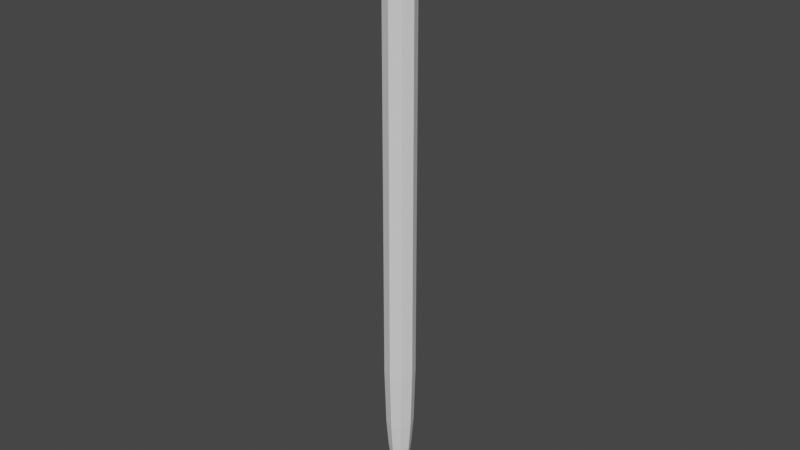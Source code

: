 # Source: rope2.blend  (saved by Blender 2.80.75; exported with 4.5.12 LTS)
import bpy
from mathutils import Matrix  # noqa: F401  (used for matrix-valued properties, if any)

bpy.ops.wm.read_factory_settings(use_empty=True)
scene = bpy.context.scene
scene.name = 'Scene'

# ---- world
world_world = bpy.data.worlds.new('World'); scene.world = world_world
world_world.use_nodes = True; world_world.node_tree.nodes.clear()
_N = world_world.node_tree.nodes; _L = world_world.node_tree.links
n0 = _N.new('ShaderNodeOutputWorld'); n0.name = 'World Output'; n0.location = (300, 300)
n1 = _N.new('ShaderNodeBackground'); n1.name = 'Background'; n1.location = (10, 300)
n1.inputs[0].default_value = (0.05088, 0.05088, 0.05088, 1.0)
_L.new(n1.outputs[0], n0.inputs[0])
n0.is_active_output = True
world_world.color = (0.05088, 0.05088, 0.05088)
world_world.use_sun_shadow = False
world_world.sun_shadow_jitter_overblur = 0.0

# ---- meshes
me_cylinder_004 = bpy.data.meshes.new('Cylinder.004')
me_cylinder_004.from_pydata([(-2.256e-08, 0.304, -100.0), (2.464e-07, 7.574, 0.0), (0.2149, 0.2149, -100.0), (5.356, 5.356, 0.0), (0.304, -2.008e-09, -100.0), (7.574, -4.144e-07, 0.0), (0.2149, -0.2149, -100.0), (5.356, -5.356, 0.0), (-4.913e-08, -0.304, -100.0), (-4.157e-07, -7.574, 0.0), (-0.2149, -0.2149, -100.0), (-5.356, -5.356, 0.0), (-0.304, 1.49e-08, -100.0), (-7.574, 6.96e-09, 0.0), (-0.2149, 0.2149, -100.0), (-5.356, 5.356, 0.0), (-1.398e-08, 1.276, -95.4), (1.626e-08, 1.865, -90.64), (2.507e-08, 2.235, -85.88), (2.639e-08, 2.357, -81.21), (2.98e-08, 2.5, -76.27), (2.98e-08, 2.5, -71.33), (2.98e-08, 2.5, -66.39), (2.98e-08, 2.5, -61.46), (2.98e-08, 2.5, -56.52), (2.98e-08, 2.5, -51.58), (2.98e-08, 2.5, -46.64), (2.98e-08, 2.5, -41.7), (2.98e-08, 2.5, -36.77), (2.98e-08, 2.5, -31.83), (2.98e-08, 2.5, -26.89), (2.98e-08, 2.5, -21.95), (2.98e-08, 2.5, -17.46), (2.98e-08, 2.5, -11.99), (4.36e-08, 3.079, -7.054), (9.221e-08, 4.382, -2.556), (3.099, 3.099, -2.556), (2.177, 2.177, -7.054), (1.768, 1.768, -11.99), (1.768, 1.768, -17.46), (1.768, 1.768, -21.95), (1.768, 1.768, -26.89), (1.768, 1.768, -31.83), (1.768, 1.768, -36.77), (1.768, 1.768, -41.7), (1.768, 1.768, -46.64), (1.768, 1.768, -51.58), (1.768, 1.768, -56.52), (1.768, 1.768, -61.46), (1.768, 1.768, -66.39), (1.768, 1.768, -71.33), (1.768, 1.768, -76.27), (1.666, 1.666, -81.21), (1.581, 1.581, -85.88), (1.319, 1.319, -90.64), (0.9021, 0.9021, -95.4), (4.382, -2.333e-07, -2.556), (3.079, -1.564e-07, -7.054), (2.5, -1.242e-07, -11.99), (2.5, -1.242e-07, -17.46), (2.5, -1.242e-07, -21.95), (2.5, -1.242e-07, -26.89), (2.5, -1.242e-07, -31.83), (2.5, -1.242e-07, -36.77), (2.5, -1.242e-07, -41.7), (2.5, -1.242e-07, -46.64), (2.5, -1.242e-07, -51.58), (2.5, -1.242e-07, -56.52), (2.5, -1.242e-07, -61.46), (2.5, -1.242e-07, -66.39), (2.5, -1.242e-07, -71.33), (2.5, -1.242e-07, -76.27), (2.357, -1.162e-07, -81.21), (2.235, -1.11e-07, -85.88), (1.865, -8.888e-08, -90.64), (1.276, -7.066e-08, -95.4), (3.099, -3.099, -2.556), (2.177, -2.177, -7.054), (1.768, -1.768, -11.99), (1.768, -1.768, -17.46), (1.768, -1.768, -21.95), (1.768, -1.768, -26.89), (1.768, -1.768, -31.83), (1.768, -1.768, -36.77), (1.768, -1.768, -41.7), (1.768, -1.768, -46.64), (1.768, -1.768, -51.58), (1.768, -1.768, -56.52), (1.768, -1.768, -61.46), (1.768, -1.768, -66.39), (1.768, -1.768, -71.33), (1.768, -1.768, -76.27), (1.666, -1.666, -81.21), (1.581, -1.581, -85.88), (1.319, -1.319, -90.64), (0.9021, -0.9021, -95.4), (-2.909e-07, -4.382, -2.556), (-2.255e-07, -3.079, -7.054), (-1.888e-07, -2.5, -11.99), (-1.888e-07, -2.5, -17.46), (-1.888e-07, -2.5, -21.95), (-1.888e-07, -2.5, -26.89), (-1.888e-07, -2.5, -31.83), (-1.888e-07, -2.5, -36.77), (-1.888e-07, -2.5, -41.7), (-1.888e-07, -2.5, -46.64), (-1.888e-07, -2.5, -51.58), (-1.888e-07, -2.5, -56.52), (-1.888e-07, -2.5, -61.46), (-1.888e-07, -2.5, -66.39), (-1.888e-07, -2.5, -71.33), (-1.888e-07, -2.5, -76.27), (-1.796e-07, -2.357, -81.21), (-1.703e-07, -2.235, -85.88), (-1.468e-07, -1.865, -90.64), (-1.255e-07, -1.276, -95.4), (-3.099, -3.099, -2.556), (-2.177, -2.177, -7.054), (-1.768, -1.768, -11.99), (-1.768, -1.768, -17.46), (-1.768, -1.768, -21.95), (-1.768, -1.768, -26.89), (-1.768, -1.768, -31.83), (-1.768, -1.768, -36.77), (-1.768, -1.768, -41.7), (-1.768, -1.768, -46.64), (-1.768, -1.768, -51.58), (-1.768, -1.768, -56.52), (-1.768, -1.768, -61.46), (-1.768, -1.768, -66.39), (-1.768, -1.768, -71.33), (-1.768, -1.768, -76.27), (-1.666, -1.666, -81.21), (-1.581, -1.581, -85.88), (-1.319, -1.319, -90.64), (-0.9021, -0.9021, -95.4), (-4.382, 1.054e-08, -2.556), (-3.079, 1.491e-08, -7.054), (-2.5, 1.491e-08, -11.99), (-2.5, 1.491e-08, -17.46), (-2.5, 1.491e-08, -21.95), (-2.5, 1.491e-08, -26.89), (-2.5, 1.491e-08, -31.83), (-2.5, 1.491e-08, -36.77), (-2.5, 1.491e-08, -41.7), (-2.5, 1.491e-08, -46.64), (-2.5, 1.491e-08, -51.58), (-2.5, 1.491e-08, -56.52), (-2.5, 1.491e-08, -61.46), (-2.5, 1.491e-08, -66.39), (-2.5, 1.491e-08, -71.33), (-2.5, 1.491e-08, -76.27), (-2.357, 1.491e-08, -81.21), (-2.235, 1.333e-08, -85.88), (-1.865, 1.491e-08, -90.64), (-1.276, 3.116e-10, -95.4), (-3.099, 3.099, -2.556), (-2.177, 2.177, -7.054), (-1.768, 1.768, -11.99), (-1.768, 1.768, -17.46), (-1.768, 1.768, -21.95), (-1.768, 1.768, -26.89), (-1.768, 1.768, -31.83), (-1.768, 1.768, -36.77), (-1.768, 1.768, -41.7), (-1.768, 1.768, -46.64), (-1.768, 1.768, -51.58), (-1.768, 1.768, -56.52), (-1.768, 1.768, -61.46), (-1.768, 1.768, -66.39), (-1.768, 1.768, -71.33), (-1.768, 1.768, -76.27), (-1.666, 1.666, -81.21), (-1.581, 1.581, -85.88), (-1.319, 1.319, -90.64), (-0.9021, 0.9021, -95.4)], [], [(35, 1, 3, 36), (36, 3, 5, 56), (56, 5, 7, 76), (76, 7, 9, 96), (96, 9, 11, 116), (116, 11, 13, 136), (3, 1, 15, 13, 11, 9, 7, 5), (136, 13, 15, 156), (156, 15, 1, 35), (0, 2, 4, 6, 8, 10, 12, 14), (14, 175, 16, 0), (175, 174, 17, 16), (174, 173, 18, 17), (173, 172, 19, 18), (172, 171, 20, 19), (171, 170, 21, 20), (170, 169, 22, 21), (169, 168, 23, 22), (168, 167, 24, 23), (167, 166, 25, 24), (166, 165, 26, 25), (165, 164, 27, 26), (164, 163, 28, 27), (163, 162, 29, 28), (162, 161, 30, 29), (161, 160, 31, 30), (160, 159, 32, 31), (159, 158, 33, 32), (158, 157, 34, 33), (157, 156, 35, 34), (12, 155, 175, 14), (155, 154, 174, 175), (154, 153, 173, 174), (153, 152, 172, 173), (152, 151, 171, 172), (151, 150, 170, 171), (150, 149, 169, 170), (149, 148, 168, 169), (148, 147, 167, 168), (147, 146, 166, 167), (146, 145, 165, 166), (145, 144, 164, 165), (144, 143, 163, 164), (143, 142, 162, 163), (142, 141, 161, 162), (141, 140, 160, 161), (140, 139, 159, 160), (139, 138, 158, 159), (138, 137, 157, 158), (137, 136, 156, 157), (10, 135, 155, 12), (135, 134, 154, 155), (134, 133, 153, 154), (133, 132, 152, 153), (132, 131, 151, 152), (131, 130, 150, 151), (130, 129, 149, 150), (129, 128, 148, 149), (128, 127, 147, 148), (127, 126, 146, 147), (126, 125, 145, 146), (125, 124, 144, 145), (124, 123, 143, 144), (123, 122, 142, 143), (122, 121, 141, 142), (121, 120, 140, 141), (120, 119, 139, 140), (119, 118, 138, 139), (118, 117, 137, 138), (117, 116, 136, 137), (8, 115, 135, 10), (115, 114, 134, 135), (114, 113, 133, 134), (113, 112, 132, 133), (112, 111, 131, 132), (111, 110, 130, 131), (110, 109, 129, 130), (109, 108, 128, 129), (108, 107, 127, 128), (107, 106, 126, 127), (106, 105, 125, 126), (105, 104, 124, 125), (104, 103, 123, 124), (103, 102, 122, 123), (102, 101, 121, 122), (101, 100, 120, 121), (100, 99, 119, 120), (99, 98, 118, 119), (98, 97, 117, 118), (97, 96, 116, 117), (6, 95, 115, 8), (95, 94, 114, 115), (94, 93, 113, 114), (93, 92, 112, 113), (92, 91, 111, 112), (91, 90, 110, 111), (90, 89, 109, 110), (89, 88, 108, 109), (88, 87, 107, 108), (87, 86, 106, 107), (86, 85, 105, 106), (85, 84, 104, 105), (84, 83, 103, 104), (83, 82, 102, 103), (82, 81, 101, 102), (81, 80, 100, 101), (80, 79, 99, 100), (79, 78, 98, 99), (78, 77, 97, 98), (77, 76, 96, 97), (4, 75, 95, 6), (75, 74, 94, 95), (74, 73, 93, 94), (73, 72, 92, 93), (72, 71, 91, 92), (71, 70, 90, 91), (70, 69, 89, 90), (69, 68, 88, 89), (68, 67, 87, 88), (67, 66, 86, 87), (66, 65, 85, 86), (65, 64, 84, 85), (64, 63, 83, 84), (63, 62, 82, 83), (62, 61, 81, 82), (61, 60, 80, 81), (60, 59, 79, 80), (59, 58, 78, 79), (58, 57, 77, 78), (57, 56, 76, 77), (2, 55, 75, 4), (55, 54, 74, 75), (54, 53, 73, 74), (53, 52, 72, 73), (52, 51, 71, 72), (51, 50, 70, 71), (50, 49, 69, 70), (49, 48, 68, 69), (48, 47, 67, 68), (47, 46, 66, 67), (46, 45, 65, 66), (45, 44, 64, 65), (44, 43, 63, 64), (43, 42, 62, 63), (42, 41, 61, 62), (41, 40, 60, 61), (40, 39, 59, 60), (39, 38, 58, 59), (38, 37, 57, 58), (37, 36, 56, 57), (0, 16, 55, 2), (16, 17, 54, 55), (17, 18, 53, 54), (18, 19, 52, 53), (19, 20, 51, 52), (20, 21, 50, 51), (21, 22, 49, 50), (22, 23, 48, 49), (23, 24, 47, 48), (24, 25, 46, 47), (25, 26, 45, 46), (26, 27, 44, 45), (27, 28, 43, 44), (28, 29, 42, 43), (29, 30, 41, 42), (30, 31, 40, 41), (31, 32, 39, 40), (32, 33, 38, 39), (33, 34, 37, 38), (34, 35, 36, 37)])
_uv = me_cylinder_004.uv_layers.new(name='UVMap')
_uv.uv.foreach_set('vector', [1.0, 0.9754, 1.0, 1.0, 0.875, 1.0, 0.875, 0.9754, 0.875, 0.9754, 0.875, 1.0, 0.75, 1.0, 0.75, 0.9754, 0.75, 0.9754, 0.75, 1.0, 0.625, 1.0, 0.625, 0.9754, 0.625, 0.9754, 0.625, 1.0, 0.5, 1.0, 0.5, 0.9754, 0.5, 0.9754, 0.5, 1.0, 0.375, 1.0, 0.375, 0.9754, 0.375, 0.9754, 0.375, 1.0, 0.25, 1.0, 0.25, 0.9754, 0.4197, 0.4197, 0.25, 0.49, 0.08029, 0.4197, 0.01, 0.25, 0.08029, 0.08029, 0.25, 0.01, 0.4197, 0.08029, 0.49, 0.25, 0.25, 0.9754, 0.25, 1.0, 0.125, 1.0, 0.125, 0.9754, 0.125, 0.9754, 0.125, 1.0, 0.0, 1.0, 0.0, 0.9754, 0.75, 0.49, 0.9197, 0.4197, 0.99, 0.25, 0.9197, 0.08029, 0.75, 0.01, 0.5803, 0.08029, 0.51, 0.25, 0.5803, 0.4197, 0.125, 0.5, 0.125, 0.523, 0.0, 0.523, 0.0, 0.5, 0.125, 0.523, 0.125, 0.5468, 0.0, 0.5468, 0.0, 0.523, 0.125, 0.5468, 0.125, 0.5706, 0.0, 0.5706, 0.0, 0.5468, 0.125, 0.5706, 0.125, 0.5944, 0.0, 0.5944, 0.0, 0.5706, 0.125, 0.5944, 0.125, 0.6182, 0.0, 0.6182, 0.0, 0.5944, 0.125, 0.6182, 0.125, 0.642, 0.0, 0.642, 0.0, 0.6182, 0.125, 0.642, 0.125, 0.6658, 0.0, 0.6658, 0.0, 0.642, 0.125, 0.6658, 0.125, 0.6897, 0.0, 0.6897, 0.0, 0.6658, 0.125, 0.6897, 0.125, 0.7135, 0.0, 0.7135, 0.0, 0.6897, 0.125, 0.7135, 0.125, 0.7373, 0.0, 0.7373, 0.0, 0.7135, 0.125, 0.7373, 0.125, 0.7611, 0.0, 0.7611, 0.0, 0.7373, 0.125, 0.7611, 0.125, 0.7849, 0.0, 0.7849, 0.0, 0.7611, 0.125, 0.7849, 0.125, 0.8087, 0.0, 0.8087, 0.0, 0.7849, 0.125, 0.8087, 0.125, 0.8325, 0.0, 0.8325, 0.0, 0.8087, 0.125, 0.8325, 0.125, 0.8563, 0.0, 0.8563, 0.0, 0.8325, 0.125, 0.8563, 0.125, 0.8801, 0.0, 0.8801, 0.0, 0.8563, 0.125, 0.8801, 0.125, 0.9039, 0.0, 0.9039, 0.0, 0.8801, 0.125, 0.9039, 0.125, 0.9278, 0.0, 0.9278, 0.0, 0.9039, 0.125, 0.9278, 0.125, 0.9516, 0.0, 0.9516, 0.0, 0.9278, 0.125, 0.9516, 0.125, 0.9754, 0.0, 0.9754, 0.0, 0.9516, 0.25, 0.5, 0.25, 0.523, 0.125, 0.523, 0.125, 0.5, 0.25, 0.523, 0.25, 0.5468, 0.125, 0.5468, 0.125, 0.523, 0.25, 0.5468, 0.25, 0.5706, 0.125, 0.5706, 0.125, 0.5468, 0.25, 0.5706, 0.25, 0.5944, 0.125, 0.5944, 0.125, 0.5706, 0.25, 0.5944, 0.25, 0.6182, 0.125, 0.6182, 0.125, 0.5944, 0.25, 0.6182, 0.25, 0.642, 0.125, 0.642, 0.125, 0.6182, 0.25, 0.642, 0.25, 0.6658, 0.125, 0.6658, 0.125, 0.642, 0.25, 0.6658, 0.25, 0.6897, 0.125, 0.6897, 0.125, 0.6658, 0.25, 0.6897, 0.25, 0.7135, 0.125, 0.7135, 0.125, 0.6897, 0.25, 0.7135, 0.25, 0.7373, 0.125, 0.7373, 0.125, 0.7135, 0.25, 0.7373, 0.25, 0.7611, 0.125, 0.7611, 0.125, 0.7373, 0.25, 0.7611, 0.25, 0.7849, 0.125, 0.7849, 0.125, 0.7611, 0.25, 0.7849, 0.25, 0.8087, 0.125, 0.8087, 0.125, 0.7849, 0.25, 0.8087, 0.25, 0.8325, 0.125, 0.8325, 0.125, 0.8087, 0.25, 0.8325, 0.25, 0.8563, 0.125, 0.8563, 0.125, 0.8325, 0.25, 0.8563, 0.25, 0.8801, 0.125, 0.8801, 0.125, 0.8563, 0.25, 0.8801, 0.25, 0.9039, 0.125, 0.9039, 0.125, 0.8801, 0.25, 0.9039, 0.25, 0.9278, 0.125, 0.9278, 0.125, 0.9039, 0.25, 0.9278, 0.25, 0.9516, 0.125, 0.9516, 0.125, 0.9278, 0.25, 0.9516, 0.25, 0.9754, 0.125, 0.9754, 0.125, 0.9516, 0.375, 0.5, 0.375, 0.523, 0.25, 0.523, 0.25, 0.5, 0.375, 0.523, 0.375, 0.5468, 0.25, 0.5468, 0.25, 0.523, 0.375, 0.5468, 0.375, 0.5706, 0.25, 0.5706, 0.25, 0.5468, 0.375, 0.5706, 0.375, 0.5944, 0.25, 0.5944, 0.25, 0.5706, 0.375, 0.5944, 0.375, 0.6182, 0.25, 0.6182, 0.25, 0.5944, 0.375, 0.6182, 0.375, 0.642, 0.25, 0.642, 0.25, 0.6182, 0.375, 0.642, 0.375, 0.6658, 0.25, 0.6658, 0.25, 0.642, 0.375, 0.6658, 0.375, 0.6897, 0.25, 0.6897, 0.25, 0.6658, 0.375, 0.6897, 0.375, 0.7135, 0.25, 0.7135, 0.25, 0.6897, 0.375, 0.7135, 0.375, 0.7373, 0.25, 0.7373, 0.25, 0.7135, 0.375, 0.7373, 0.375, 0.7611, 0.25, 0.7611, 0.25, 0.7373, 0.375, 0.7611, 0.375, 0.7849, 0.25, 0.7849, 0.25, 0.7611, 0.375, 0.7849, 0.375, 0.8087, 0.25, 0.8087, 0.25, 0.7849, 0.375, 0.8087, 0.375, 0.8325, 0.25, 0.8325, 0.25, 0.8087, 0.375, 0.8325, 0.375, 0.8563, 0.25, 0.8563, 0.25, 0.8325, 0.375, 0.8563, 0.375, 0.8801, 0.25, 0.8801, 0.25, 0.8563, 0.375, 0.8801, 0.375, 0.9039, 0.25, 0.9039, 0.25, 0.8801, 0.375, 0.9039, 0.375, 0.9278, 0.25, 0.9278, 0.25, 0.9039, 0.375, 0.9278, 0.375, 0.9516, 0.25, 0.9516, 0.25, 0.9278, 0.375, 0.9516, 0.375, 0.9754, 0.25, 0.9754, 0.25, 0.9516, 0.5, 0.5, 0.5, 0.523, 0.375, 0.523, 0.375, 0.5, 0.5, 0.523, 0.5, 0.5468, 0.375, 0.5468, 0.375, 0.523, 0.5, 0.5468, 0.5, 0.5706, 0.375, 0.5706, 0.375, 0.5468, 0.5, 0.5706, 0.5, 0.5944, 0.375, 0.5944, 0.375, 0.5706, 0.5, 0.5944, 0.5, 0.6182, 0.375, 0.6182, 0.375, 0.5944, 0.5, 0.6182, 0.5, 0.642, 0.375, 0.642, 0.375, 0.6182, 0.5, 0.642, 0.5, 0.6658, 0.375, 0.6658, 0.375, 0.642, 0.5, 0.6658, 0.5, 0.6897, 0.375, 0.6897, 0.375, 0.6658, 0.5, 0.6897, 0.5, 0.7135, 0.375, 0.7135, 0.375, 0.6897, 0.5, 0.7135, 0.5, 0.7373, 0.375, 0.7373, 0.375, 0.7135, 0.5, 0.7373, 0.5, 0.7611, 0.375, 0.7611, 0.375, 0.7373, 0.5, 0.7611, 0.5, 0.7849, 0.375, 0.7849, 0.375, 0.7611, 0.5, 0.7849, 0.5, 0.8087, 0.375, 0.8087, 0.375, 0.7849, 0.5, 0.8087, 0.5, 0.8325, 0.375, 0.8325, 0.375, 0.8087, 0.5, 0.8325, 0.5, 0.8563, 0.375, 0.8563, 0.375, 0.8325, 0.5, 0.8563, 0.5, 0.8801, 0.375, 0.8801, 0.375, 0.8563, 0.5, 0.8801, 0.5, 0.9039, 0.375, 0.9039, 0.375, 0.8801, 0.5, 0.9039, 0.5, 0.9278, 0.375, 0.9278, 0.375, 0.9039, 0.5, 0.9278, 0.5, 0.9516, 0.375, 0.9516, 0.375, 0.9278, 0.5, 0.9516, 0.5, 0.9754, 0.375, 0.9754, 0.375, 0.9516, 0.625, 0.5, 0.625, 0.523, 0.5, 0.523, 0.5, 0.5, 0.625, 0.523, 0.625, 0.5468, 0.5, 0.5468, 0.5, 0.523, 0.625, 0.5468, 0.625, 0.5706, 0.5, 0.5706, 0.5, 0.5468, 0.625, 0.5706, 0.625, 0.5944, 0.5, 0.5944, 0.5, 0.5706, 0.625, 0.5944, 0.625, 0.6182, 0.5, 0.6182, 0.5, 0.5944, 0.625, 0.6182, 0.625, 0.642, 0.5, 0.642, 0.5, 0.6182, 0.625, 0.642, 0.625, 0.6658, 0.5, 0.6658, 0.5, 0.642, 0.625, 0.6658, 0.625, 0.6897, 0.5, 0.6897, 0.5, 0.6658, 0.625, 0.6897, 0.625, 0.7135, 0.5, 0.7135, 0.5, 0.6897, 0.625, 0.7135, 0.625, 0.7373, 0.5, 0.7373, 0.5, 0.7135, 0.625, 0.7373, 0.625, 0.7611, 0.5, 0.7611, 0.5, 0.7373, 0.625, 0.7611, 0.625, 0.7849, 0.5, 0.7849, 0.5, 0.7611, 0.625, 0.7849, 0.625, 0.8087, 0.5, 0.8087, 0.5, 0.7849, 0.625, 0.8087, 0.625, 0.8325, 0.5, 0.8325, 0.5, 0.8087, 0.625, 0.8325, 0.625, 0.8563, 0.5, 0.8563, 0.5, 0.8325, 0.625, 0.8563, 0.625, 0.8801, 0.5, 0.8801, 0.5, 0.8563, 0.625, 0.8801, 0.625, 0.9039, 0.5, 0.9039, 0.5, 0.8801, 0.625, 0.9039, 0.625, 0.9278, 0.5, 0.9278, 0.5, 0.9039, 0.625, 0.9278, 0.625, 0.9516, 0.5, 0.9516, 0.5, 0.9278, 0.625, 0.9516, 0.625, 0.9754, 0.5, 0.9754, 0.5, 0.9516, 0.75, 0.5, 0.75, 0.523, 0.625, 0.523, 0.625, 0.5, 0.75, 0.523, 0.75, 0.5468, 0.625, 0.5468, 0.625, 0.523, 0.75, 0.5468, 0.75, 0.5706, 0.625, 0.5706, 0.625, 0.5468, 0.75, 0.5706, 0.75, 0.5944, 0.625, 0.5944, 0.625, 0.5706, 0.75, 0.5944, 0.75, 0.6182, 0.625, 0.6182, 0.625, 0.5944, 0.75, 0.6182, 0.75, 0.642, 0.625, 0.642, 0.625, 0.6182, 0.75, 0.642, 0.75, 0.6658, 0.625, 0.6658, 0.625, 0.642, 0.75, 0.6658, 0.75, 0.6897, 0.625, 0.6897, 0.625, 0.6658, 0.75, 0.6897, 0.75, 0.7135, 0.625, 0.7135, 0.625, 0.6897, 0.75, 0.7135, 0.75, 0.7373, 0.625, 0.7373, 0.625, 0.7135, 0.75, 0.7373, 0.75, 0.7611, 0.625, 0.7611, 0.625, 0.7373, 0.75, 0.7611, 0.75, 0.7849, 0.625, 0.7849, 0.625, 0.7611, 0.75, 0.7849, 0.75, 0.8087, 0.625, 0.8087, 0.625, 0.7849, 0.75, 0.8087, 0.75, 0.8325, 0.625, 0.8325, 0.625, 0.8087, 0.75, 0.8325, 0.75, 0.8563, 0.625, 0.8563, 0.625, 0.8325, 0.75, 0.8563, 0.75, 0.8801, 0.625, 0.8801, 0.625, 0.8563, 0.75, 0.8801, 0.75, 0.9039, 0.625, 0.9039, 0.625, 0.8801, 0.75, 0.9039, 0.75, 0.9278, 0.625, 0.9278, 0.625, 0.9039, 0.75, 0.9278, 0.75, 0.9516, 0.625, 0.9516, 0.625, 0.9278, 0.75, 0.9516, 0.75, 0.9754, 0.625, 0.9754, 0.625, 0.9516, 0.875, 0.5, 0.875, 0.523, 0.75, 0.523, 0.75, 0.5, 0.875, 0.523, 0.875, 0.5468, 0.75, 0.5468, 0.75, 0.523, 0.875, 0.5468, 0.875, 0.5706, 0.75, 0.5706, 0.75, 0.5468, 0.875, 0.5706, 0.875, 0.5944, 0.75, 0.5944, 0.75, 0.5706, 0.875, 0.5944, 0.875, 0.6182, 0.75, 0.6182, 0.75, 0.5944, 0.875, 0.6182, 0.875, 0.642, 0.75, 0.642, 0.75, 0.6182, 0.875, 0.642, 0.875, 0.6658, 0.75, 0.6658, 0.75, 0.642, 0.875, 0.6658, 0.875, 0.6897, 0.75, 0.6897, 0.75, 0.6658, 0.875, 0.6897, 0.875, 0.7135, 0.75, 0.7135, 0.75, 0.6897, 0.875, 0.7135, 0.875, 0.7373, 0.75, 0.7373, 0.75, 0.7135, 0.875, 0.7373, 0.875, 0.7611, 0.75, 0.7611, 0.75, 0.7373, 0.875, 0.7611, 0.875, 0.7849, 0.75, 0.7849, 0.75, 0.7611, 0.875, 0.7849, 0.875, 0.8087, 0.75, 0.8087, 0.75, 0.7849, 0.875, 0.8087, 0.875, 0.8325, 0.75, 0.8325, 0.75, 0.8087, 0.875, 0.8325, 0.875, 0.8563, 0.75, 0.8563, 0.75, 0.8325, 0.875, 0.8563, 0.875, 0.8801, 0.75, 0.8801, 0.75, 0.8563, 0.875, 0.8801, 0.875, 0.9039, 0.75, 0.9039, 0.75, 0.8801, 0.875, 0.9039, 0.875, 0.9278, 0.75, 0.9278, 0.75, 0.9039, 0.875, 0.9278, 0.875, 0.9516, 0.75, 0.9516, 0.75, 0.9278, 0.875, 0.9516, 0.875, 0.9754, 0.75, 0.9754, 0.75, 0.9516, 1.0, 0.5, 1.0, 0.523, 0.875, 0.523, 0.875, 0.5, 1.0, 0.523, 1.0, 0.5468, 0.875, 0.5468, 0.875, 0.523, 1.0, 0.5468, 1.0, 0.5706, 0.875, 0.5706, 0.875, 0.5468, 1.0, 0.5706, 1.0, 0.5944, 0.875, 0.5944, 0.875, 0.5706, 1.0, 0.5944, 1.0, 0.6182, 0.875, 0.6182, 0.875, 0.5944, 1.0, 0.6182, 1.0, 0.642, 0.875, 0.642, 0.875, 0.6182, 1.0, 0.642, 1.0, 0.6658, 0.875, 0.6658, 0.875, 0.642, 1.0, 0.6658, 1.0, 0.6897, 0.875, 0.6897, 0.875, 0.6658, 1.0, 0.6897, 1.0, 0.7135, 0.875, 0.7135, 0.875, 0.6897, 1.0, 0.7135, 1.0, 0.7373, 0.875, 0.7373, 0.875, 0.7135, 1.0, 0.7373, 1.0, 0.7611, 0.875, 0.7611, 0.875, 0.7373, 1.0, 0.7611, 1.0, 0.7849, 0.875, 0.7849, 0.875, 0.7611, 1.0, 0.7849, 1.0, 0.8087, 0.875, 0.8087, 0.875, 0.7849, 1.0, 0.8087, 1.0, 0.8325, 0.875, 0.8325, 0.875, 0.8087, 1.0, 0.8325, 1.0, 0.8563, 0.875, 0.8563, 0.875, 0.8325, 1.0, 0.8563, 1.0, 0.8801, 0.875, 0.8801, 0.875, 0.8563, 1.0, 0.8801, 1.0, 0.9039, 0.875, 0.9039, 0.875, 0.8801, 1.0, 0.9039, 1.0, 0.9278, 0.875, 0.9278, 0.875, 0.9039, 1.0, 0.9278, 1.0, 0.9516, 0.875, 0.9516, 0.875, 0.9278, 1.0, 0.9516, 1.0, 0.9754, 0.875, 0.9754, 0.875, 0.9516])
me_cylinder_004.use_remesh_preserve_volume = False
me_cylinder_004.use_remesh_preserve_attributes = False
me_cylinder_004.use_mirror_vertex_groups = False
me_cylinder_004.update()
arm_armature = bpy.data.armatures.new('Armature')  # bones are not reproduced

# ---- objects
ob_armature = bpy.data.objects.new('Armature', arm_armature)
ob_cylinder = bpy.data.objects.new('Cylinder', me_cylinder_004)

# ---- transforms, parenting, visibility, modifiers, constraints
ob_armature.location = (0.0, 0.0, 0.0)
ob_armature.lineart.crease_threshold = 0.0
ob_cylinder.parent = ob_armature
ob_cylinder.location = (0.0, 0.0, 0.0)
ob_cylinder.lineart.crease_threshold = 0.0
_vg = ob_cylinder.vertex_groups.new(name='Bone')
for _i, _w in zip([1, 3, 5, 7, 9, 11, 13, 15, 33, 34, 35, 36, 37, 38, 56, 57, 58, 76, 77, 78, 96, 97, 98, 116, 117, 118, 136, 137, 138, 156, 157, 158], [0.9962, 0.9951, 0.9958, 0.9951, 0.9962, 0.9951, 0.9958, 0.9951, 0.05449, 0.9301, 0.9895, 0.9894, 0.9301, 0.05449, 0.9895, 0.9301, 0.05449, 0.9894, 0.9301, 0.05449, 0.9895, 0.9301, 0.05449, 0.9894, 0.9301, 0.05449, 0.9895, 0.9301, 0.05449, 0.9894, 0.9301, 0.05449]): _vg.add([_i], _w, 'REPLACE')
_vg = ob_cylinder.vertex_groups.new(name='Bone.008')
for _i, _w in zip([30, 31, 32, 33, 34, 37, 38, 39, 40, 41, 57, 58, 59, 60, 61, 77, 78, 79, 80, 81, 97, 98, 99, 100, 101, 117, 118, 119, 120, 121, 137, 138, 139, 140, 141, 157, 158, 159, 160, 161], [0.05375, 0.944, 0.9938, 0.9453, 0.06989, 0.0699, 0.9453, 0.9938, 0.944, 0.05375, 0.0699, 0.9453, 0.9938, 0.944, 0.05375, 0.0699, 0.9453, 0.9938, 0.944, 0.05375, 0.06989, 0.9453, 0.9938, 0.944, 0.05375, 0.0699, 0.9453, 0.9938, 0.944, 0.05375, 0.0699, 0.9453, 0.9938, 0.944, 0.05375, 0.0699, 0.9453, 0.9938, 0.944, 0.05375]): _vg.add([_i], _w, 'REPLACE')
_vg = ob_cylinder.vertex_groups.new(name='Bone.007')
for _i, _w in zip([28, 29, 30, 31, 40, 41, 42, 43, 60, 61, 62, 63, 80, 81, 82, 83, 100, 101, 102, 103, 120, 121, 122, 123, 140, 141, 142, 143, 160, 161, 162, 163], [0.05369, 0.9431, 0.9432, 0.05564, 0.05564, 0.9432, 0.9431, 0.0537, 0.05564, 0.9432, 0.9431, 0.0537, 0.05564, 0.9432, 0.9431, 0.0537, 0.05564, 0.9432, 0.9431, 0.0537, 0.05564, 0.9432, 0.9431, 0.0537, 0.05564, 0.9432, 0.9431, 0.0537, 0.05564, 0.9432, 0.9431, 0.0537]): _vg.add([_i], _w, 'REPLACE')
_vg = ob_cylinder.vertex_groups.new(name='Bone.006')
for _i, _w in zip([26, 27, 28, 29, 42, 43, 44, 45, 62, 63, 64, 65, 82, 83, 84, 85, 102, 103, 104, 105, 122, 123, 124, 125, 142, 143, 144, 145, 162, 163, 164, 165], [0.05369, 0.9431, 0.9431, 0.05369, 0.05369, 0.9431, 0.9431, 0.05369, 0.05369, 0.9431, 0.9431, 0.05369, 0.05369, 0.9431, 0.9431, 0.05369, 0.05369, 0.9431, 0.9431, 0.05369, 0.05369, 0.9431, 0.9431, 0.05369, 0.05369, 0.9431, 0.9431, 0.05369, 0.05369, 0.9431, 0.9431, 0.05369]): _vg.add([_i], _w, 'REPLACE')
_vg = ob_cylinder.vertex_groups.new(name='Bone.005')
for _i, _w in zip([24, 25, 26, 27, 44, 45, 46, 47, 64, 65, 66, 67, 84, 85, 86, 87, 104, 105, 106, 107, 124, 125, 126, 127, 144, 145, 146, 147, 164, 165, 166, 167], [0.05369, 0.9431, 0.9431, 0.05369, 0.05369, 0.9431, 0.9431, 0.05369, 0.05369, 0.9431, 0.9431, 0.05369, 0.05369, 0.9431, 0.9431, 0.05369, 0.05369, 0.9431, 0.9431, 0.05369, 0.05369, 0.9431, 0.9431, 0.05369, 0.05369, 0.9431, 0.9431, 0.05369, 0.05369, 0.9431, 0.9431, 0.05369]): _vg.add([_i], _w, 'REPLACE')
_vg = ob_cylinder.vertex_groups.new(name='Bone.004')
for _i, _w in zip([21, 22, 23, 24, 25, 46, 47, 48, 49, 50, 66, 67, 68, 69, 70, 86, 87, 88, 89, 90, 106, 107, 108, 109, 110, 126, 127, 128, 129, 130, 146, 147, 148, 149, 150, 166, 167, 168, 169, 170], [0.05386, 0.946, 0.9939, 0.946, 0.05386, 0.05386, 0.946, 0.9939, 0.946, 0.05386, 0.05386, 0.946, 0.9939, 0.946, 0.05386, 0.05386, 0.946, 0.9939, 0.946, 0.05386, 0.05386, 0.946, 0.9939, 0.946, 0.05386, 0.05386, 0.946, 0.9939, 0.946, 0.05386, 0.05386, 0.946, 0.9939, 0.946, 0.05386, 0.05386, 0.946, 0.9939, 0.946, 0.05386]): _vg.add([_i], _w, 'REPLACE')
_vg = ob_cylinder.vertex_groups.new(name='Bone.003')
for _i, _w in zip([19, 20, 21, 22, 49, 50, 51, 52, 69, 70, 71, 72, 89, 90, 91, 92, 109, 110, 111, 112, 129, 130, 131, 132, 149, 150, 151, 152, 169, 170, 171, 172], [0.05081, 0.944, 0.9431, 0.0537, 0.0537, 0.9431, 0.944, 0.05081, 0.0537, 0.9431, 0.944, 0.05081, 0.0537, 0.9431, 0.944, 0.05081, 0.0537, 0.9431, 0.944, 0.05081, 0.0537, 0.9431, 0.944, 0.05081, 0.0537, 0.9431, 0.944, 0.05081, 0.0537, 0.9431, 0.944, 0.05081]): _vg.add([_i], _w, 'REPLACE')
_vg = ob_cylinder.vertex_groups.new(name='Bone.002')
for _i, _w in zip([17, 18, 19, 20, 51, 52, 53, 54, 71, 72, 73, 74, 91, 92, 93, 94, 111, 112, 113, 114, 131, 132, 133, 134, 151, 152, 153, 154, 171, 172, 173, 174], [0.02565, 0.9525, 0.9466, 0.05278, 0.05278, 0.9466, 0.9525, 0.02566, 0.05278, 0.9466, 0.9525, 0.02566, 0.05278, 0.9466, 0.9525, 0.02566, 0.05278, 0.9466, 0.9525, 0.02566, 0.05278, 0.9466, 0.9525, 0.02566, 0.05278, 0.9466, 0.9525, 0.02566, 0.05278, 0.9466, 0.9525, 0.02566]): _vg.add([_i], _w, 'REPLACE')
_vg = ob_cylinder.vertex_groups.new(name='Bone.001')
for _i, _w in zip([0, 2, 4, 6, 8, 10, 12, 14, 16, 17, 18, 53, 54, 55, 73, 74, 75, 93, 94, 95, 113, 114, 115, 133, 134, 135, 153, 154, 155, 173, 174, 175], [1.0, 1.0, 1.0, 1.0, 1.0, 1.0, 1.0, 1.0, 0.9992, 0.9621, 0.03964, 0.03964, 0.9621, 0.9992, 0.03964, 0.9621, 0.9992, 0.03964, 0.9621, 0.9992, 0.03964, 0.9621, 0.9992, 0.03964, 0.9621, 0.9992, 0.03964, 0.9621, 0.9992, 0.03964, 0.9621, 0.9992]): _vg.add([_i], _w, 'REPLACE')
_m = ob_cylinder.modifiers.new('Armature', 'ARMATURE')
_m.object = ob_armature

# ---- collection membership
scene.collection.objects.link(ob_armature)
scene.collection.objects.link(ob_cylinder)

# ---- scene / render settings (as saved in the file)
scene.frame_start = 1; scene.frame_end = 250; scene.frame_set(119)
scene.render.engine = 'BLENDER_EEVEE_NEXT'
scene.cycles.use_denoising = False
scene.cycles.samples = 128
scene.cycles.sampling_pattern = 'TABULATED_SOBOL'
scene.cycles.use_adaptive_sampling = False
scene.cycles.use_light_tree = False
scene.view_settings.view_transform = 'Filmic'
scene.unit_settings.scale_length = 0.01
bpy.context.view_layer.update()

# ---- added for rendering (the .blend has no active camera and no usable light): camera, sun
cam_auto = bpy.data.cameras.new('AutoCamera')
cam_auto.lens = 50.0
cam_auto.sensor_width = 36.0
cam_auto.clip_end = 1660.61
ob_auto_camera = bpy.data.objects.new('AutoCamera', cam_auto)
scene.collection.objects.link(ob_auto_camera)
ob_auto_camera.location = (94.6219, -113.546, 25.6975)
ob_auto_camera.rotation_euler = (1.09748, -7.21219e-08, 0.694738)
scene.camera = ob_auto_camera
light_auto_sun = bpy.data.lights.new('AutoSun', 'SUN')
light_auto_sun.energy = 3.0
light_auto_sun.angle = 0.0523599
ob_auto_sun = bpy.data.objects.new('AutoSun', light_auto_sun)
scene.collection.objects.link(ob_auto_sun)
ob_auto_sun.rotation_euler = (0.872665, 0.174533, 0.523599)
bpy.context.view_layer.update()
